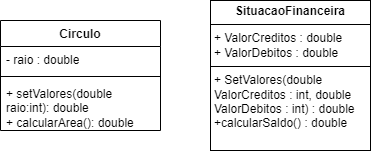

The diagram above was exported from draw.io. Its source (the exported page's mxGraphModel, read from the mxfile embedded in the PNG):
<mxGraphModel dx="1050" dy="557" grid="1" gridSize="10" guides="1" tooltips="1" connect="1" arrows="1" fold="1" page="1" pageScale="1" pageWidth="827" pageHeight="1169" math="0" shadow="0">
  <root>
    <mxCell id="0" />
    <mxCell id="1" parent="0" />
    <mxCell id="MscxN71ZJ52KgbAMdgZ8-10" value="&lt;font style=&quot;vertical-align: inherit;&quot;&gt;&lt;font style=&quot;vertical-align: inherit;&quot;&gt;Circulo&lt;/font&gt;&lt;/font&gt;" style="swimlane;fontStyle=1;align=center;verticalAlign=top;childLayout=stackLayout;horizontal=1;startSize=26;horizontalStack=0;resizeParent=1;resizeParentMax=0;resizeLast=0;collapsible=1;marginBottom=0;whiteSpace=wrap;html=1;" parent="1" vertex="1">
      <mxGeometry x="170" y="240" width="160" height="110" as="geometry" />
    </mxCell>
    <mxCell id="MscxN71ZJ52KgbAMdgZ8-11" value="&lt;font style=&quot;vertical-align: inherit;&quot;&gt;&lt;font style=&quot;vertical-align: inherit;&quot;&gt;- raio : double&lt;/font&gt;&lt;/font&gt;" style="text;strokeColor=none;fillColor=none;align=left;verticalAlign=top;spacingLeft=4;spacingRight=4;overflow=hidden;rotatable=0;points=[[0,0.5],[1,0.5]];portConstraint=eastwest;whiteSpace=wrap;html=1;" parent="MscxN71ZJ52KgbAMdgZ8-10" vertex="1">
      <mxGeometry y="26" width="160" height="26" as="geometry" />
    </mxCell>
    <mxCell id="MscxN71ZJ52KgbAMdgZ8-12" value="" style="line;strokeWidth=1;fillColor=none;align=left;verticalAlign=middle;spacingTop=-1;spacingLeft=3;spacingRight=3;rotatable=0;labelPosition=right;points=[];portConstraint=eastwest;strokeColor=inherit;" parent="MscxN71ZJ52KgbAMdgZ8-10" vertex="1">
      <mxGeometry y="52" width="160" height="8" as="geometry" />
    </mxCell>
    <mxCell id="MscxN71ZJ52KgbAMdgZ8-13" value="&lt;font style=&quot;vertical-align: inherit;&quot;&gt;&lt;font style=&quot;vertical-align: inherit;&quot;&gt;&lt;font style=&quot;vertical-align: inherit;&quot;&gt;&lt;font style=&quot;vertical-align: inherit;&quot;&gt;+ setValores(double raio:int): double&lt;/font&gt;&lt;/font&gt;&lt;/font&gt;&lt;/font&gt;&lt;div&gt;&lt;font style=&quot;vertical-align: inherit;&quot;&gt;&lt;font style=&quot;vertical-align: inherit;&quot;&gt;&lt;font style=&quot;vertical-align: inherit;&quot;&gt;&lt;font style=&quot;vertical-align: inherit;&quot;&gt;&lt;font style=&quot;vertical-align: inherit;&quot;&gt;&lt;font style=&quot;vertical-align: inherit;&quot;&gt;+ calcularArea(): double&lt;/font&gt;&lt;/font&gt;&lt;/font&gt;&lt;/font&gt;&lt;/font&gt;&lt;/font&gt;&lt;/div&gt;" style="text;strokeColor=none;fillColor=none;align=left;verticalAlign=top;spacingLeft=4;spacingRight=4;overflow=hidden;rotatable=0;points=[[0,0.5],[1,0.5]];portConstraint=eastwest;whiteSpace=wrap;html=1;" parent="MscxN71ZJ52KgbAMdgZ8-10" vertex="1">
      <mxGeometry y="60" width="160" height="50" as="geometry" />
    </mxCell>
    <mxCell id="pilQJyJ2E8uI84zV_2hx-1" value="&lt;p style=&quot;margin:0px;margin-top:4px;text-align:center;&quot;&gt;&lt;b&gt;&lt;font style=&quot;vertical-align: inherit;&quot;&gt;&lt;font style=&quot;vertical-align: inherit;&quot;&gt;SituacaoFinanceira&lt;/font&gt;&lt;/font&gt;&lt;/b&gt;&lt;/p&gt;&lt;hr size=&quot;1&quot; style=&quot;border-style:solid;&quot;&gt;&lt;p style=&quot;margin:0px;margin-left:4px;&quot;&gt;&lt;font style=&quot;vertical-align: inherit;&quot;&gt;&lt;font style=&quot;vertical-align: inherit;&quot;&gt;+ ValorCreditos : double&lt;/font&gt;&lt;/font&gt;&lt;/p&gt;&lt;p style=&quot;margin:0px;margin-left:4px;&quot;&gt;&lt;font style=&quot;vertical-align: inherit;&quot;&gt;&lt;font style=&quot;vertical-align: inherit;&quot;&gt;&lt;font style=&quot;vertical-align: inherit;&quot;&gt;&lt;font style=&quot;vertical-align: inherit;&quot;&gt;+ ValorDebitos : double&lt;/font&gt;&lt;/font&gt;&lt;/font&gt;&lt;/font&gt;&lt;/p&gt;&lt;hr size=&quot;1&quot; style=&quot;border-style:solid;&quot;&gt;&lt;p style=&quot;margin:0px;margin-left:4px;&quot;&gt;&lt;font style=&quot;vertical-align: inherit;&quot;&gt;&lt;font style=&quot;vertical-align: inherit;&quot;&gt;+ SetValores(double ValorCreditos : int, double ValorDebitos : int) : double&lt;/font&gt;&lt;/font&gt;&lt;/p&gt;&lt;p style=&quot;margin:0px;margin-left:4px;&quot;&gt;&lt;font style=&quot;vertical-align: inherit;&quot;&gt;&lt;font style=&quot;vertical-align: inherit;&quot;&gt;+calcularSaldo() : double&lt;/font&gt;&lt;/font&gt;&lt;/p&gt;" style="verticalAlign=top;align=left;overflow=fill;html=1;whiteSpace=wrap;" vertex="1" parent="1">
      <mxGeometry x="380" y="220" width="160" height="150" as="geometry" />
    </mxCell>
  </root>
</mxGraphModel>